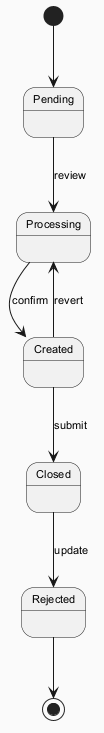

The diagram above was rendered by PlantUML. Its source (embedded in the PNG):
@startuml
skinparam backgroundColor #FAFAFA
skinparam classBackgroundColor #FFF3E0
skinparam classBorderColor #E65100
skinparam defaultFontSize 11
[*] --> Pending
Pending --> Processing : review
Processing --> Created : confirm
Created --> Closed : submit
Closed --> Rejected : update
Created --> Processing : revert
Rejected --> [*]
@enduml